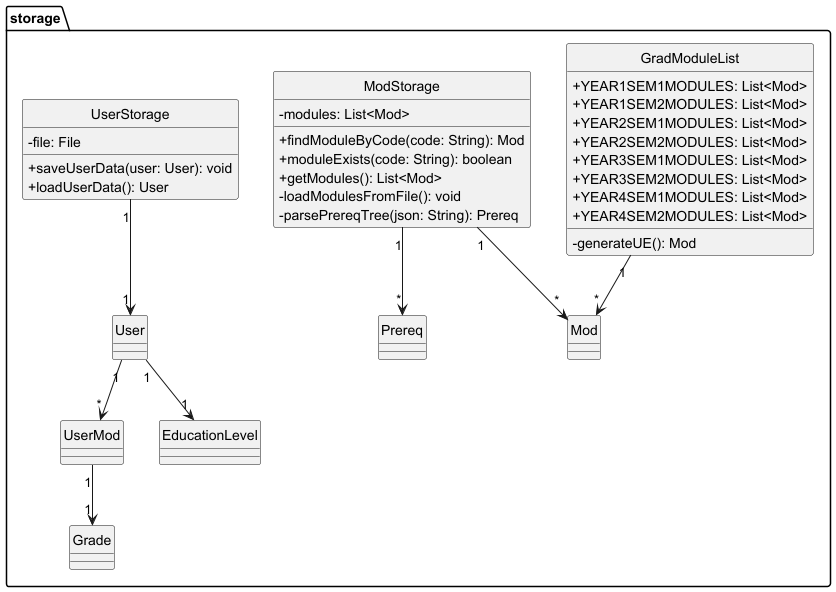

The diagram above was rendered by PlantUML. Its source (embedded in the PNG):
@startuml

package storage {
    hide circle
    skinparam classAttributeIconSize 0

    class GradModuleList {
        +YEAR1SEM1MODULES: List<Mod>
        +YEAR1SEM2MODULES: List<Mod>
        +YEAR2SEM1MODULES: List<Mod>
        +YEAR2SEM2MODULES: List<Mod>
        +YEAR3SEM1MODULES: List<Mod>
        +YEAR3SEM2MODULES: List<Mod>
        +YEAR4SEM1MODULES: List<Mod>
        +YEAR4SEM2MODULES: List<Mod>
        -generateUE(): Mod
    }

    class ModStorage {
        -modules: List<Mod>
        +findModuleByCode(code: String): Mod
        +moduleExists(code: String): boolean
        +getModules(): List<Mod>
        -loadModulesFromFile(): void
        -parsePrereqTree(json: String): Prereq
    }

    class UserStorage {
        -file: File
        +saveUserData(user: User): void
        +loadUserData(): User
    }

    ModStorage "1" --> "*" Mod
    GradModuleList "1" --> "*" Mod
    ModStorage "1" --> "*" Prereq
    UserStorage "1" --> "1" User
    User "1" --> "*" UserMod
    UserMod "1" --> "1" Grade
    User "1" --> "1" EducationLevel
}
@enduml